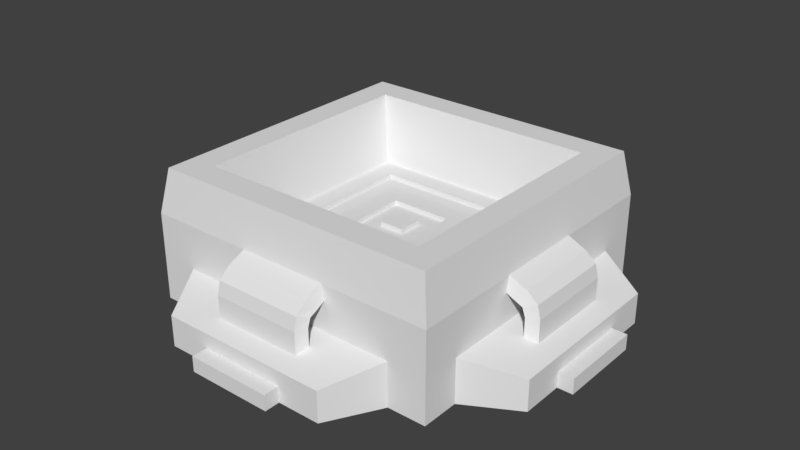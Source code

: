 # Source: trigger_1.blend  (saved by Blender 2.79.0; exported with 4.5.12 LTS)
import bpy
from mathutils import Matrix  # noqa: F401  (used for matrix-valued properties, if any)

bpy.ops.wm.read_factory_settings(use_empty=True)
scene = bpy.context.scene
scene.name = 'Scene'

# ---- collections
col_collection_1 = bpy.data.collections.new('Collection 1'); scene.collection.children.link(col_collection_1)

# ---- materials (node trees are filled in below, after node groups)
mat_material = bpy.data.materials.new('Material')
mat_material.alpha_threshold = 0.0
mat_material.use_transparent_shadow = False
mat_material.roughness = 0.5
mat_material.line_color = (0.0, 0.0, 0.0, 1.0)

# ---- material node trees

# ---- world
world_world = bpy.data.worlds.new('World'); scene.world = world_world
world_world.color = (0.05088, 0.05088, 0.05088)
world_world.use_sun_shadow = False
world_world.sun_shadow_jitter_overblur = 0.0
world_world.cycles.sampling_method = 'MANUAL'

# ---- meshes
me_cube_002 = bpy.data.meshes.new('Cube.002')
me_cube_002.from_pydata([(-1.639, -1.639, 2.0), (-1.323, -1.322, 2.0), (-1.322, 1.322, 2.0), (-1.639, 1.639, 2.0), (1.323, 1.322, 2.0), (1.322, -1.323, 2.0), (1.639, 1.639, 2.0), (1.639, -1.639, 2.0), (1.035, 1.035, 0.6), (1.035, -1.035, 0.6), (-1.035, 1.035, 0.6), (-1.035, -1.035, 0.6), (0.828, 0.828, 0.6), (0.828, -0.828, 0.6), (-0.828, 0.828, 0.6), (-0.828, -0.828, 0.6), (0.5796, 0.5796, 0.6), (0.5796, -0.5796, 0.6), (-0.5796, 0.5796, 0.6), (-0.5796, -0.5796, 0.6), (0.3478, 0.3478, 0.6), (0.3478, -0.3478, 0.6), (-0.3478, 0.3478, 0.6), (-0.3478, -0.3478, 0.6), (0.1391, 0.1391, 0.6), (0.1391, -0.1391, 0.6), (-0.1391, 0.1391, 0.6), (-0.1391, -0.1391, 0.6)], [], [(2, 4, 6, 3), (1, 2, 3, 0), (5, 1, 0, 7), (4, 5, 7, 6), (9, 8, 12, 13), (10, 11, 15, 14), (8, 10, 14, 12), (11, 9, 13, 15), (18, 19, 23, 22), (16, 18, 22, 20), (19, 17, 21, 23), (17, 16, 20, 21), (24, 26, 27, 25)])
_uv = me_cube_002.uv_layers.new(name='UVMap')
_uv.uv.foreach_set('vector', [0.5538, 0.6674, 0.5538, 0.07128, 0.6129, 0.0, 0.6129, 0.7387, 0.05914, 0.6674, 0.5538, 0.6674, 0.6129, 0.7387, 8.917e-08, 0.7387, 0.05914, 0.07128, 0.05914, 0.6674, 8.917e-08, 0.7387, 0.0, 1.612e-07, 0.5538, 0.07128, 0.05914, 0.07128, 0.0, 1.612e-07, 0.6129, 0.0, 0.6129, 1.075e-07, 1.0, 0.0, 0.9613, 0.04666, 0.6516, 0.04666, 1.0, 0.4666, 0.6129, 0.4666, 0.6516, 0.4199, 0.9613, 0.4199, 1.0, 0.0, 1.0, 0.4666, 0.9613, 0.4199, 0.9613, 0.04666, 0.6129, 0.4666, 0.6129, 1.075e-07, 0.6516, 0.04666, 0.6516, 0.4199, 0.2168, 1.0, 1.338e-07, 1.0, 0.04335, 0.9477, 0.1734, 0.9477, 0.2168, 0.7387, 0.2168, 1.0, 0.1734, 0.9477, 0.1734, 0.791, 1.338e-07, 1.0, 0.0, 0.7387, 0.04335, 0.791, 0.04335, 0.9477, 0.0, 0.7387, 0.2168, 0.7387, 0.1734, 0.791, 0.04335, 0.791, 0.2688, 0.7387, 0.2688, 0.8014, 0.2168, 0.8014, 0.2168, 0.7387])
me_cube_002.materials.append(mat_material)
me_cube_002.use_remesh_preserve_volume = False
me_cube_002.use_remesh_preserve_attributes = False
me_cube_002.use_mirror_vertex_groups = False
me_cube_002.update()
me_cube = bpy.data.meshes.new('Cube')
me_cube.from_pydata([(1.15, 1.15, 0.5), (1.15, -1.15, 0.5), (-1.15, -1.15, 0.5), (-1.15, 1.15, 0.5), (1.725, 1.725, -1.0), (1.725, -1.725, -1.0), (-1.725, 1.725, -1.0), (1.725, 1.725, 1.0), (-1.725, -1.725, -1.0), (1.725, -1.725, 1.0), (-1.725, -1.725, 1.0), (-1.725, 1.725, 1.0), (-1.639, -1.639, 2.0), (-1.323, -1.322, 2.0), (-1.322, 1.322, 2.0), (-1.639, 1.639, 2.0), (1.323, 1.322, 2.0), (1.322, -1.323, 2.0), (1.639, 1.639, 2.0), (1.639, -1.639, 2.0), (-1.725, -1.294, -1.0), (-1.725, 1.294, -1.0), (-1.725, -1.294, 0.0), (-1.725, 1.294, 0.0), (1.294, -1.725, -1.0), (-1.294, -1.725, -1.0), (1.294, -1.725, 0.0), (-1.294, -1.725, 0.0), (1.725, 1.294, -1.0), (1.725, -1.294, -1.0), (1.725, 1.294, 0.0), (1.725, -1.294, 0.0), (1.294, 1.725, -1.0), (-1.294, 1.725, -1.0), (1.294, 1.725, 0.0), (-1.294, 1.725, 0.0), (0.9703, 2.3, -1.0), (-0.9703, 2.3, -1.0), (2.3, 0.9703, -1.0), (2.3, -0.9703, -1.0), (-2.3, -0.9703, -1.0), (-2.3, 0.9703, -1.0), (-2.3, -0.9703, -0.3), (-2.3, 0.9703, -0.3), (0.9703, -2.3, -1.0), (-0.9703, -2.3, -1.0), (0.9703, -2.3, -0.3), (-0.9703, -2.3, -0.3), (2.3, 0.9703, -0.3), (2.3, -0.9703, -0.3), (0.9703, 2.3, -0.3), (-0.9703, 2.3, -0.3), (-1.941, -0.5391, -0.1125), (-1.941, 0.5391, -0.1125), (0.5391, -1.941, -0.1125), (-0.5391, -1.941, -0.1125), (1.941, 0.5391, -0.1125), (1.941, -0.5391, -0.1125), (0.5391, 1.941, -0.1125), (-0.5391, 1.941, -0.1125), (-2.084, -0.5054, -0.1875), (-2.084, 0.5054, -0.1875), (0.5054, -2.084, -0.1875), (-0.5054, -2.084, -0.1875), (2.084, 0.5054, -0.1875), (2.084, -0.5054, -0.1875), (0.5054, 2.084, -0.1875), (-0.5054, 2.084, -0.1875), (-1.941, -0.5391, 0.2875), (-1.941, 0.5391, 0.2875), (0.5391, -1.941, 0.2875), (-0.5391, -1.941, 0.2875), (1.941, 0.5391, 0.2875), (1.941, -0.5391, 0.2875), (0.5391, 1.941, 0.2875), (-0.5391, 1.941, 0.2875), (-2.084, -0.5054, 0.3125), (-2.084, 0.5054, 0.3125), (0.5054, -2.084, 0.3125), (-0.5054, -2.084, 0.3125), (2.084, 0.5054, 0.3125), (2.084, -0.5054, 0.3125), (0.5054, 2.084, 0.3125), (-0.5054, 2.084, 0.3125), (-1.907, -0.5391, 0.4817), (-1.907, 0.5391, 0.4817), (0.5391, -1.907, 0.4817), (-0.5391, -1.907, 0.4817), (1.907, 0.5391, 0.4817), (1.907, -0.5391, 0.4817), (0.5391, 1.907, 0.4817), (-0.5391, 1.907, 0.4817), (-2.051, -0.5054, 0.6067), (-2.051, 0.5054, 0.6067), (0.5054, -2.051, 0.6067), (-0.5054, -2.051, 0.6067), (2.051, 0.5054, 0.6067), (2.051, -0.5054, 0.6067), (0.5054, 2.051, 0.6067), (-0.5054, 2.051, 0.6067), (-1.785, -0.5391, 0.5938), (-1.785, 0.5391, 0.5938), (0.5391, -1.785, 0.5938), (-0.5391, -1.785, 0.5938), (1.785, 0.5391, 0.5938), (1.785, -0.5391, 0.5938), (0.5391, 1.785, 0.5938), (-0.5391, 1.785, 0.5938), (-1.929, -0.5054, 0.8188), (-1.929, 0.5054, 0.8188), (0.5054, -1.929, 0.8188), (-0.5054, -1.929, 0.8188), (1.929, 0.5054, 0.8188), (1.929, -0.5054, 0.8188), (0.5054, 1.929, 0.8188), (-0.5054, 1.929, 0.8188), (-1.701, -0.5391, 0.6841), (-1.701, 0.5391, 0.6841), (0.5391, -1.701, 0.6841), (-0.5391, -1.701, 0.6841), (1.701, 0.5391, 0.6841), (1.701, -0.5391, 0.6841), (0.5391, 1.701, 0.6841), (-0.5391, 1.701, 0.6841), (-1.711, -0.5054, 1.02), (-1.711, 0.5054, 1.02), (0.5054, -1.711, 1.02), (-0.5054, -1.711, 1.02), (1.711, 0.5054, 1.02), (1.711, -0.5054, 1.02), (0.5054, 1.711, 1.02), (-0.5054, 1.711, 1.02), (0.4852, 2.3, -1.0), (-0.4852, 2.3, -1.0), (2.3, 0.4852, -1.0), (2.3, -0.4852, -1.0), (-2.3, -0.4852, -1.0), (-2.3, 0.4852, -1.0), (-2.3, -0.4852, -0.65), (-2.3, 0.4852, -0.65), (0.4852, -2.3, -1.0), (-0.4852, -2.3, -1.0), (0.4852, -2.3, -0.65), (-0.4852, -2.3, -0.65), (2.3, 0.4852, -0.65), (2.3, -0.4852, -0.65), (0.4852, 2.3, -0.65), (-0.4852, 2.3, -0.65), (-0.4852, 2.473, -1.0), (2.473, 0.4852, -1.0), (2.473, -0.4852, -1.0), (-2.472, 0.4852, -1.0), (-2.473, -0.4852, -0.65), (-2.473, 0.4852, -0.65), (-0.4852, -2.472, -0.65), (2.473, 0.4852, -0.65), (2.472, -0.4852, -0.65), (-0.4852, 2.473, -0.65), (1.035, 1.035, 0.5), (1.035, -1.035, 0.5), (-1.035, 1.035, 0.5), (-1.035, -1.035, 0.5), (0.828, 0.828, 0.5), (-0.828, 0.828, 0.5), (0.828, -0.828, 0.5), (-0.828, -0.828, 0.5), (0.5796, 0.5796, 0.5), (0.5796, -0.5796, 0.5), (-0.5796, 0.5796, 0.5), (-0.5796, -0.5796, 0.5), (0.3478, 0.3478, 0.5), (0.3478, -0.3478, 0.5), (-0.3478, 0.3478, 0.5), (-0.3478, -0.3478, 0.5), (0.1391, 0.1391, 0.5), (0.1391, -0.1391, 0.5), (-0.1391, 0.1391, 0.5), (-0.1391, -0.1391, 0.5), (1.035, 1.035, 0.6), (1.035, -1.035, 0.6), (-1.035, 1.035, 0.6), (-1.035, -1.035, 0.6), (0.828, 0.828, 0.6), (0.828, -0.828, 0.6), (-0.828, 0.828, 0.6), (-0.828, -0.828, 0.6), (0.5796, 0.5796, 0.6), (0.5796, -0.5796, 0.6), (-0.5796, 0.5796, 0.6), (-0.5796, -0.5796, 0.6), (0.3478, 0.3478, 0.6), (0.3478, -0.3478, 0.6), (-0.3478, 0.3478, 0.6), (-0.3478, -0.3478, 0.6), (0.1391, 0.1391, 0.6), (0.1391, -0.1391, 0.6), (-0.1391, 0.1391, 0.6), (-0.1391, -0.1391, 0.6), (0.4852, 2.473, -1.0), (-2.473, -0.4852, -1.0), (0.4852, -2.473, -1.0), (-0.4852, -2.472, -1.0), (0.4852, -2.473, -0.65), (0.4852, 2.472, -0.65)], [], [(3, 0, 16, 14), (9, 7, 18, 19), (9, 5, 29, 31), (8, 10, 22, 20), (2, 3, 14, 13), (10, 9, 19, 12), (11, 10, 12, 15), (7, 11, 15, 18), (1, 2, 13, 17), (0, 1, 17, 16), (10, 11, 23, 22), (11, 6, 21, 23), (5, 9, 26, 24), (9, 10, 27, 26), (10, 8, 25, 27), (4, 7, 30, 28), (42, 22, 52, 60), (7, 9, 31, 30), (11, 7, 34, 35), (6, 11, 35, 33), (7, 4, 32, 34), (47, 45, 141, 143), (51, 50, 146, 147), (44, 46, 142, 140), (34, 32, 36, 50), (20, 22, 42, 40), (28, 30, 48, 38), (24, 26, 46, 44), (33, 35, 51, 37), (23, 21, 41, 43), (31, 29, 39, 49), (27, 25, 45, 47), (49, 48, 64, 65), (34, 50, 66, 58), (26, 27, 55, 54), (2, 1, 159, 161), (55, 63, 79, 71), (57, 65, 81, 73), (66, 67, 83, 82), (43, 42, 60, 61), (48, 30, 56, 64), (51, 35, 59, 67), (50, 51, 67, 66), (23, 43, 61, 53), (27, 47, 63, 55), (31, 49, 65, 57), (47, 46, 62, 63), (46, 26, 54, 62), (35, 34, 58, 59), (22, 23, 53, 52), (30, 31, 57, 56), (81, 80, 96, 97), (83, 75, 91, 99), (79, 78, 94, 95), (80, 72, 88, 96), (62, 54, 70, 78), (58, 66, 82, 74), (60, 52, 68, 76), (61, 60, 76, 77), (64, 56, 72, 80), (63, 62, 78, 79), (67, 59, 75, 83), (65, 64, 80, 81), (53, 61, 77, 69), (93, 92, 108, 109), (92, 84, 100, 108), (90, 98, 114, 106), (69, 77, 93, 85), (82, 83, 99, 98), (73, 81, 97, 89), (71, 79, 95, 87), (78, 70, 86, 94), (74, 82, 98, 90), (76, 68, 84, 92), (77, 76, 92, 93), (103, 111, 127, 119), (105, 113, 129, 121), (96, 88, 104, 112), (95, 94, 110, 111), (99, 91, 107, 115), (97, 96, 112, 113), (85, 93, 109, 101), (98, 99, 115, 114), (89, 97, 113, 105), (87, 95, 111, 103), (94, 86, 102, 110), (110, 102, 118, 126), (106, 114, 130, 122), (108, 100, 116, 124), (109, 108, 124, 125), (112, 104, 120, 128), (111, 110, 126, 127), (115, 107, 123, 131), (113, 112, 128, 129), (101, 109, 125, 117), (114, 115, 131, 130), (147, 146, 203, 157), (140, 142, 202, 200), (133, 147, 157, 148), (46, 47, 143, 142), (38, 48, 144, 134), (40, 42, 138, 136), (49, 39, 135, 145), (43, 41, 137, 139), (48, 49, 145, 144), (42, 43, 139, 138), (50, 36, 132, 146), (37, 51, 147, 133), (143, 141, 201, 154), (142, 143, 154, 202), (134, 144, 155, 149), (136, 138, 152, 199), (145, 135, 150, 156), (139, 137, 151, 153), (144, 145, 156, 155), (138, 139, 153, 152), (146, 132, 198, 203), (1, 0, 158, 159), (3, 2, 161, 160), (0, 3, 160, 158), (162, 164, 183, 182), (159, 158, 178, 179), (176, 177, 197, 196), (173, 172, 192, 193), (165, 164, 167, 169), (177, 175, 195, 197), (164, 162, 166, 167), (163, 165, 169, 168), (162, 163, 168, 166), (170, 172, 176, 174), (168, 169, 189, 188), (171, 173, 193, 191), (174, 176, 196, 194), (169, 167, 187, 189), (173, 171, 175, 177), (171, 170, 174, 175), (172, 173, 177, 176), (158, 160, 180, 178), (163, 162, 182, 184), (167, 166, 186, 187), (161, 159, 179, 181), (170, 171, 191, 190), (164, 165, 185, 183), (166, 168, 188, 186), (175, 174, 194, 195), (160, 161, 181, 180), (172, 170, 190, 192), (165, 163, 184, 185), (203, 198, 148, 157), (200, 202, 154, 201), (199, 152, 153, 151), (149, 155, 156, 150)])
_uv = me_cube.uv_layers.new(name='UVMap')
_uv.uv.foreach_set('vector', [0.3469, 0.6018, 0.3469, 0.3681, 0.496, 0.3505, 0.496, 0.6193, 0.7443, 0.3505, 0.7443, 0.7011, 0.6451, 0.6923, 0.6451, 0.3593, 0.0, 0.0, 0.1978, 3.634e-08, 0.1978, 0.04382, 0.09889, 0.04382, 0.3955, 0.3505, 0.1978, 0.3505, 0.2967, 0.3067, 0.3955, 0.3067, 0.1978, 0.6018, 0.1978, 0.3681, 0.3469, 0.3505, 0.3469, 0.6193, 0.941, 0.0, 0.941, 0.3505, 0.8417, 0.3418, 0.8417, 0.008764, 0.8417, 0.0, 0.8417, 0.3505, 0.7424, 0.3418, 0.7424, 0.008764, 0.8436, 0.3505, 0.8436, 0.7011, 0.7443, 0.6923, 0.7443, 0.3593, 0.5933, 0.2512, 0.5933, 0.01753, 0.7424, 0.0, 0.7424, 0.2688, 0.6451, 0.3681, 0.6451, 0.6018, 0.496, 0.6193, 0.496, 0.3505, 0.1978, 0.3505, 0.1978, 6.056e-08, 0.2967, 0.04382, 0.2967, 0.3067, 0.1978, 6.056e-08, 0.3955, 0.0, 0.3955, 0.04382, 0.2967, 0.04382, 0.5933, 0.3505, 0.3955, 0.3505, 0.4944, 0.3067, 0.5933, 0.3067, 0.3955, 0.3505, 0.3955, 0.0, 0.4944, 0.04382, 0.4944, 0.3067, 0.3955, 0.0, 0.5933, 0.0, 0.5933, 0.04382, 0.4944, 0.04382, 0.1978, 0.3505, 1.003e-07, 0.3505, 0.09889, 0.3067, 0.1978, 0.3067, 0.3617, 0.6522, 0.4186, 0.6193, 0.3973, 0.696, 0.383, 0.6994, 1.003e-07, 0.3505, 0.0, 0.0, 0.09889, 0.04382, 0.09889, 0.3067, 0.1978, 0.3505, 0.1978, 0.7011, 0.09889, 0.6573, 0.09889, 0.3944, 1.18e-08, 0.3505, 0.1978, 0.3505, 0.09889, 0.3944, 0.0, 0.3944, 0.1978, 0.7011, 2.36e-08, 0.7011, 4.72e-08, 0.6573, 0.09889, 0.6573, 0.7143, 0.7011, 0.7835, 0.7011, 0.7835, 0.7504, 0.7489, 0.7504, 0.7143, 0.7011, 0.7143, 0.8983, 0.6797, 0.849, 0.6797, 0.7504, 0.7835, 0.8983, 0.7143, 0.8983, 0.7489, 0.849, 0.7835, 0.849, 0.8436, 0.6564, 0.8436, 0.5549, 0.9005, 0.5564, 0.9005, 0.6275, 0.8436, 0.5549, 0.8436, 0.4534, 0.9005, 0.4824, 0.9005, 0.5534, 0.2978, 0.8891, 0.2978, 0.7876, 0.3547, 0.8165, 0.3547, 0.8876, 0.1384, 0.8026, 0.1384, 0.7011, 0.1954, 0.7301, 0.1954, 0.8011, 0.1954, 0.8026, 0.1954, 0.9041, 0.1384, 0.8751, 0.1384, 0.8041, 0.8836, 0.9055, 0.8836, 0.804, 0.9405, 0.8054, 0.9405, 0.8765, 0.8836, 0.8026, 0.8836, 0.7011, 0.9405, 0.7026, 0.9405, 0.7736, 0.9005, 0.5549, 0.9005, 0.4534, 0.9575, 0.4549, 0.9575, 0.5259, 0.4755, 0.6522, 0.4755, 0.8494, 0.4542, 0.8021, 0.4542, 0.6994, 0.5324, 0.6193, 0.5894, 0.6522, 0.568, 0.6994, 0.5538, 0.696, 0.5324, 0.6193, 0.5324, 0.8822, 0.5111, 0.8055, 0.5111, 0.696, 0.6431, 0.6193, 0.6431, 0.853, 0.6317, 0.8413, 0.6317, 0.631, 0.9315, 0.6719, 0.92, 0.6832, 0.9057, 0.6346, 0.9201, 0.633, 0.9719, 0.1169, 0.9604, 0.1283, 0.9461, 0.0797, 0.9605, 0.07806, 0.8836, 0.804, 0.7835, 0.804, 0.7835, 0.7532, 0.8836, 0.7532, 0.3617, 0.8494, 0.3617, 0.6522, 0.383, 0.6994, 0.383, 0.8021, 0.4755, 0.8494, 0.4186, 0.8822, 0.44, 0.8055, 0.4542, 0.8021, 0.5894, 0.8494, 0.5324, 0.8822, 0.5538, 0.8055, 0.568, 0.8021, 0.5894, 0.6522, 0.5894, 0.8494, 0.568, 0.8021, 0.568, 0.6994, 0.4186, 0.8822, 0.3617, 0.8494, 0.383, 0.8021, 0.3973, 0.8055, 0.5324, 0.8822, 0.4755, 0.8494, 0.4969, 0.8021, 0.5111, 0.8055, 0.4186, 0.6193, 0.4755, 0.6522, 0.4542, 0.6994, 0.44, 0.696, 0.4755, 0.8494, 0.4755, 0.6522, 0.4969, 0.6994, 0.4969, 0.8021, 0.4755, 0.6522, 0.5324, 0.6193, 0.5111, 0.696, 0.4969, 0.6994, 0.5324, 0.8822, 0.5324, 0.6193, 0.5538, 0.696, 0.5538, 0.8055, 0.4186, 0.6193, 0.4186, 0.8822, 0.3973, 0.8055, 0.3973, 0.696, 0.4186, 0.8822, 0.4186, 0.6193, 0.44, 0.696, 0.44, 0.8055, 0.2978, 0.8397, 0.1978, 0.8397, 0.1978, 0.8097, 0.2978, 0.8097, 0.9367, 0.6035, 0.9511, 0.6051, 0.9488, 0.625, 0.9315, 0.6331, 0.8436, 0.4013, 0.9437, 0.4013, 0.9437, 0.4313, 0.8436, 0.4313, 0.9461, 0.1769, 0.9605, 0.1785, 0.9582, 0.1984, 0.941, 0.2065, 0.6088, 0.6193, 0.6203, 0.6307, 0.6089, 0.6695, 0.5946, 0.6679, 0.6203, 0.8645, 0.6088, 0.8759, 0.5946, 0.8273, 0.6089, 0.8257, 0.9599, 0.7011, 0.9715, 0.7125, 0.9601, 0.7513, 0.9457, 0.7497, 0.7835, 0.804, 0.8836, 0.804, 0.8836, 0.8547, 0.7835, 0.8547, 0.9604, 0.1283, 0.9719, 0.1397, 0.9605, 0.1785, 0.9461, 0.1769, 0.8436, 0.3505, 0.9437, 0.3505, 0.9437, 0.4013, 0.8436, 0.4013, 0.951, 0.5549, 0.9625, 0.5663, 0.9511, 0.6051, 0.9367, 0.6035, 0.2978, 0.8904, 0.1978, 0.8904, 0.1978, 0.8397, 0.2978, 0.8397, 0.9715, 0.9463, 0.9599, 0.9577, 0.9457, 0.9091, 0.9601, 0.9075, 0.7835, 0.8847, 0.8836, 0.8847, 0.8836, 0.9068, 0.7835, 0.9068, 0.9405, 0.7793, 0.9577, 0.7712, 0.9661, 0.7857, 0.946, 0.8035, 0.6066, 0.8058, 0.5894, 0.7977, 0.5949, 0.7735, 0.615, 0.7913, 0.9601, 0.9075, 0.9457, 0.9091, 0.9405, 0.8795, 0.9577, 0.8876, 0.8836, 0.7532, 0.7835, 0.7532, 0.7835, 0.7232, 0.8836, 0.7232, 0.9605, 0.07806, 0.9461, 0.0797, 0.941, 0.05012, 0.9582, 0.0582, 0.9201, 0.633, 0.9057, 0.6346, 0.9005, 0.605, 0.9178, 0.6131, 0.5946, 0.6679, 0.6089, 0.6695, 0.6066, 0.6894, 0.5894, 0.6975, 0.6089, 0.8257, 0.5946, 0.8273, 0.5894, 0.7977, 0.6066, 0.8058, 0.9457, 0.7497, 0.9601, 0.7513, 0.9577, 0.7712, 0.9405, 0.7793, 0.7835, 0.8547, 0.8836, 0.8547, 0.8836, 0.8847, 0.7835, 0.8847, 0.9261, 0.5986, 0.906, 0.5808, 0.9209, 0.5549, 0.9315, 0.5874, 0.9666, 0.04373, 0.9465, 0.02593, 0.9614, 0.0, 0.9719, 0.03249, 0.941, 0.2065, 0.9582, 0.1984, 0.9666, 0.2129, 0.9465, 0.2307, 0.8436, 0.4313, 0.9437, 0.4313, 0.9437, 0.4534, 0.8436, 0.4534, 0.9315, 0.6331, 0.9488, 0.625, 0.9571, 0.6395, 0.937, 0.6573, 0.2978, 0.8097, 0.1978, 0.8097, 0.1978, 0.7876, 0.2978, 0.7876, 0.9577, 0.8876, 0.9405, 0.8795, 0.946, 0.8553, 0.9661, 0.8731, 0.8836, 0.7232, 0.7835, 0.7232, 0.7835, 0.7011, 0.8836, 0.7011, 0.9582, 0.0582, 0.941, 0.05012, 0.9465, 0.02593, 0.9666, 0.04373, 0.9178, 0.6131, 0.9005, 0.605, 0.906, 0.5808, 0.9261, 0.5986, 0.5894, 0.6975, 0.6066, 0.6894, 0.615, 0.7039, 0.5949, 0.7217, 0.5949, 0.7217, 0.615, 0.7039, 0.6203, 0.7151, 0.6098, 0.7476, 0.615, 0.7913, 0.5949, 0.7735, 0.6098, 0.7476, 0.6203, 0.7801, 0.946, 0.8035, 0.9661, 0.7857, 0.9715, 0.7969, 0.9609, 0.8294, 0.4048, 0.8822, 0.4048, 0.9849, 0.3832, 0.9849, 0.3832, 0.8822, 0.9465, 0.2307, 0.9666, 0.2129, 0.9719, 0.2241, 0.9614, 0.2566, 0.6419, 0.853, 0.6419, 0.9557, 0.6203, 0.9557, 0.6203, 0.853, 0.937, 0.6573, 0.9571, 0.6395, 0.9625, 0.6507, 0.9519, 0.6832, 0.6109, 0.8759, 0.6109, 0.9786, 0.5894, 0.9786, 0.5894, 0.8759, 0.9661, 0.8731, 0.946, 0.8553, 0.9609, 0.8294, 0.9715, 0.8619, 0.3832, 0.8822, 0.3832, 0.9849, 0.3617, 0.9849, 0.3617, 0.8822, 0.4926, 0.8822, 0.4926, 0.9808, 0.4755, 0.9808, 0.4755, 0.8822, 0.7188, 0.2688, 0.7188, 0.3043, 0.7017, 0.3043, 0.7017, 0.2688, 0.8436, 0.6919, 0.8436, 0.6564, 0.8607, 0.6564, 0.8607, 0.6919, 0.7143, 0.8983, 0.7143, 0.7011, 0.7489, 0.7504, 0.7489, 0.849, 1.18e-08, 0.7011, 0.06922, 0.7011, 0.03461, 0.7504, 0.0, 0.7504, 0.1384, 0.8983, 0.06922, 0.8983, 0.1038, 0.849, 0.1384, 0.849, 0.06922, 0.8983, 0.0, 0.8983, 0.0, 0.849, 0.03461, 0.849, 0.06922, 0.7011, 0.1384, 0.7011, 0.1384, 0.7504, 0.1038, 0.7504, 0.06922, 0.7011, 0.06922, 0.8983, 0.03461, 0.849, 0.03461, 0.7504, 0.06922, 0.8983, 0.06922, 0.7011, 0.1038, 0.7504, 0.1038, 0.849, 0.7143, 0.8983, 0.6451, 0.8983, 0.6451, 0.849, 0.6797, 0.849, 0.6451, 0.7011, 0.7143, 0.7011, 0.6797, 0.7504, 0.6451, 0.7504, 0.5295, 0.9177, 0.5295, 0.8822, 0.5465, 0.8822, 0.5465, 0.9177, 0.4755, 0.8822, 0.4755, 0.9808, 0.4585, 0.9808, 0.4585, 0.8822, 0.5124, 0.9177, 0.5124, 0.8822, 0.5295, 0.8822, 0.5295, 0.9177, 0.8607, 0.6919, 0.8607, 0.6564, 0.8778, 0.6564, 0.8778, 0.6919, 0.7359, 0.2688, 0.7359, 0.3043, 0.7188, 0.3043, 0.7188, 0.2688, 0.7359, 0.3043, 0.7359, 0.3398, 0.7188, 0.3398, 0.7188, 0.3043, 0.4585, 0.8822, 0.4585, 0.9808, 0.4414, 0.9808, 0.4414, 0.8822, 0.4243, 0.9808, 0.4243, 0.8822, 0.4414, 0.8822, 0.4414, 0.9808, 0.7188, 0.3043, 0.7188, 0.3398, 0.7017, 0.3398, 0.7017, 0.3043, 0.9688, 0.3212, 0.9688, 0.5549, 0.9575, 0.5432, 0.9575, 0.3329, 0.9688, 0.5549, 0.9688, 0.3212, 0.9802, 0.3329, 0.9802, 0.5432, 0.6203, 0.853, 0.6203, 0.6193, 0.6317, 0.631, 0.6317, 0.8413, 0.9818, 0.1683, 0.9818, 6.056e-09, 0.9917, 0.0, 0.9917, 0.1683, 0.9814, 0.7011, 0.9814, 0.9114, 0.9715, 0.9114, 0.9715, 0.7011, 0.5861, 0.8822, 0.5861, 0.9105, 0.5762, 0.9105, 0.5762, 0.8822, 0.6918, 0.2688, 0.6918, 0.3394, 0.6819, 0.3394, 0.6819, 0.2688, 0.3617, 0.6193, 0.3617, 0.7876, 0.3371, 0.7623, 0.3371, 0.6445, 0.5663, 0.8822, 0.5663, 0.9105, 0.5564, 0.9105, 0.5564, 0.8822, 0.3617, 0.7876, 0.1978, 0.7876, 0.2224, 0.7623, 0.3371, 0.7623, 0.1978, 0.6193, 0.3617, 0.6193, 0.3371, 0.6445, 0.2224, 0.6445, 0.1978, 0.7876, 0.1978, 0.6193, 0.2224, 0.6445, 0.2224, 0.7623, 0.5933, 0.3394, 0.5933, 0.2688, 0.614, 0.29, 0.614, 0.3182, 0.4926, 1.0, 0.4926, 0.8822, 0.5025, 0.8822, 0.5025, 1.0, 0.7017, 0.2688, 0.7017, 0.3394, 0.6918, 0.3394, 0.6918, 0.2688, 0.5564, 0.8822, 0.5564, 0.9105, 0.5465, 0.9105, 0.5465, 0.8822, 0.5025, 1.0, 0.5025, 0.8822, 0.5124, 0.8822, 0.5124, 1.0, 0.6622, 0.2688, 0.6622, 0.3394, 0.6415, 0.3182, 0.6415, 0.29, 0.6622, 0.3394, 0.5933, 0.3394, 0.614, 0.3182, 0.6415, 0.3182, 0.5933, 0.2688, 0.6622, 0.2688, 0.6415, 0.29, 0.614, 0.29, 0.9912, 0.7011, 0.9912, 0.9114, 0.9814, 0.9114, 0.9814, 0.7011, 0.9901, 0.5315, 0.9901, 0.6998, 0.9802, 0.6998, 0.9802, 0.5315, 0.4048, 1.0, 0.4048, 0.8822, 0.4147, 0.8822, 0.4147, 1.0, 0.9802, 0.5315, 0.9802, 0.3212, 0.9901, 0.3212, 0.9901, 0.5315, 0.6819, 0.2688, 0.6819, 0.3394, 0.6721, 0.3394, 0.6721, 0.2688, 1.0, 0.3212, 1.0, 0.4895, 0.9901, 0.4895, 0.9901, 0.3212, 0.9625, 0.6727, 0.9625, 0.5549, 0.9724, 0.5549, 0.9724, 0.6727, 0.5762, 0.8822, 0.5762, 0.9105, 0.5663, 0.9105, 0.5663, 0.8822, 0.9818, 0.0, 0.9818, 0.2103, 0.9719, 0.2103, 0.9719, 0.0, 0.6622, 0.3394, 0.6622, 0.2688, 0.6721, 0.2688, 0.6721, 0.3394, 0.9536, 0.2851, 0.9536, 0.4534, 0.9437, 0.4534, 0.9437, 0.2851, 0.6784, 0.904, 0.6129, 0.904, 0.6129, 0.6853, 0.6784, 0.6853, 0.6784, 0.4666, 0.7438, 0.4666, 0.7438, 0.6853, 0.6784, 0.6853, 0.7438, 0.904, 0.6784, 0.904, 0.6784, 0.6853, 0.7438, 0.6853, 0.6784, 0.6853, 0.6129, 0.6853, 0.6129, 0.4666, 0.6784, 0.4666])
me_cube.materials.append(mat_material)
me_cube.use_remesh_preserve_volume = False
me_cube.use_remesh_preserve_attributes = False
me_cube.use_mirror_vertex_groups = False
me_cube.update()

# ---- objects
ob_triggerindicator = bpy.data.objects.new('triggerIndicator', me_cube_002)
ob_triggerbase = bpy.data.objects.new('triggerBase', me_cube)

# ---- transforms, parenting, visibility, modifiers, constraints
ob_triggerindicator.location = (0.0, 0.0, 0.5)
ob_triggerindicator.scale = (1.0, 1.0, 0.5)
ob_triggerindicator.lock_rotations_4d = False
ob_triggerindicator.empty_display_type = 'ARROWS'
ob_triggerindicator.lineart.crease_threshold = 0.0
ob_triggerbase.location = (0.0, 0.0, 0.5)
ob_triggerbase.scale = (1.0, 1.0, 0.5)
ob_triggerbase.lock_rotations_4d = False
ob_triggerbase.empty_display_type = 'ARROWS'
ob_triggerbase.lineart.crease_threshold = 0.0

# ---- collection membership
col_collection_1.objects.link(ob_triggerindicator)
col_collection_1.objects.link(ob_triggerbase)

# ---- scene / render settings (as saved in the file)
scene.frame_start = 1; scene.frame_end = 250; scene.frame_set(1)
scene.render.engine = 'BLENDER_EEVEE_NEXT'
scene.render.resolution_percentage = 50
scene.render.dither_intensity = 0.0
scene.cycles.use_denoising = False
scene.cycles.samples = 128
scene.cycles.sampling_pattern = 'TABULATED_SOBOL'
scene.cycles.use_adaptive_sampling = False
scene.cycles.use_light_tree = False
scene.cycles.blur_glossy = 0.0
scene.cycles.sample_clamp_indirect = 0.0
scene.view_settings.view_transform = 'Standard'
bpy.context.view_layer.update()

# ---- added for rendering (the .blend has no active camera and no usable light): camera, sun
cam_auto = bpy.data.cameras.new('AutoCamera')
cam_auto.lens = 50.0
cam_auto.sensor_width = 36.0
cam_auto.clip_end = 1000.0
ob_auto_camera = bpy.data.objects.new('AutoCamera', cam_auto)
scene.collection.objects.link(ob_auto_camera)
ob_auto_camera.location = (6.61753, -7.94103, 6.04402)
ob_auto_camera.rotation_euler = (1.09748, -7.21219e-08, 0.694738)
scene.camera = ob_auto_camera
light_auto_sun = bpy.data.lights.new('AutoSun', 'SUN')
light_auto_sun.energy = 3.0
light_auto_sun.angle = 0.0523599
ob_auto_sun = bpy.data.objects.new('AutoSun', light_auto_sun)
scene.collection.objects.link(ob_auto_sun)
ob_auto_sun.rotation_euler = (0.872665, 0.174533, 0.523599)
bpy.context.view_layer.update()
